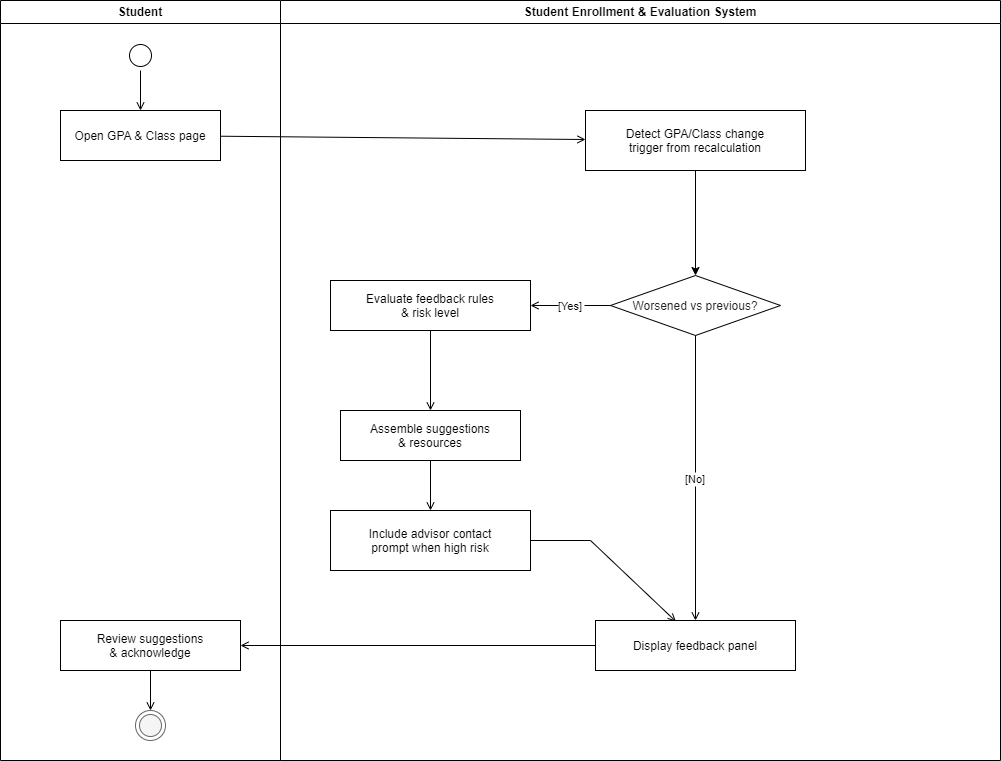

The diagram above was exported from draw.io. Its source (the exported page's mxGraphModel, read from the mxfile embedded in the PNG):
<mxGraphModel dx="508" dy="655" grid="1" gridSize="10" guides="1" tooltips="1" connect="1" arrows="1" fold="1" page="1" pageScale="1" pageWidth="1600" pageHeight="1000" math="0" shadow="0">
  <root>
    <mxCell id="0" />
    <mxCell id="1" parent="0" />
    <mxCell id="lane_student" value="Student" style="swimlane;whiteSpace=wrap" parent="1" vertex="1">
      <mxGeometry x="60" y="40" width="280" height="760" as="geometry" />
    </mxCell>
    <mxCell id="start" value="" style="ellipse;shape=startState;fillColor=#FFFFFF;strokeColor=#000000;" parent="lane_student" vertex="1">
      <mxGeometry x="125" y="40" width="30" height="30" as="geometry" />
    </mxCell>
    <mxCell id="a1" value="Open GPA &amp; Class page" style="" parent="lane_student" vertex="1">
      <mxGeometry x="60" y="110" width="160" height="50" as="geometry" />
    </mxCell>
    <mxCell id="a7" value="Review suggestions&#10;&amp; acknowledge" style="" parent="lane_student" vertex="1">
      <mxGeometry x="60" y="620" width="180" height="50" as="geometry" />
    </mxCell>
    <mxCell id="end" value="" style="ellipse;shape=endState;fillColor=#f5f5f5;strokeColor=#666666" parent="lane_student" vertex="1">
      <mxGeometry x="135" y="710" width="30" height="30" as="geometry" />
    </mxCell>
    <mxCell id="e1" value="" style="endArrow=open;strokeColor=#000000;endFill=1;rounded=0" parent="lane_student" source="start" target="a1" edge="1">
      <mxGeometry relative="1" as="geometry" />
    </mxCell>
    <mxCell id="e7" value="" style="endArrow=open;strokeColor=#000000;endFill=1;rounded=0" parent="lane_student" source="a7" target="end" edge="1">
      <mxGeometry relative="1" as="geometry" />
    </mxCell>
    <mxCell id="lane_system" value="Student Enrollment &amp; Evaluation System" style="swimlane;whiteSpace=wrap" parent="1" vertex="1">
      <mxGeometry x="340" y="40" width="720" height="760" as="geometry" />
    </mxCell>
    <mxCell id="2" style="edgeStyle=none;html=1;entryX=0.5;entryY=0;entryDx=0;entryDy=0;" parent="lane_system" source="a2" target="d1" edge="1">
      <mxGeometry relative="1" as="geometry" />
    </mxCell>
    <mxCell id="a2" value="Detect GPA/Class change&#10;trigger from recalculation" style="" parent="lane_system" vertex="1">
      <mxGeometry x="305" y="110" width="220" height="60" as="geometry" />
    </mxCell>
    <mxCell id="d1" value="Worsened vs previous?" style="rhombus;fillColor=#ffffff;strokeColor=#000000;fontColor=#272525;" parent="lane_system" vertex="1">
      <mxGeometry x="330" y="275" width="170" height="60" as="geometry" />
    </mxCell>
    <mxCell id="a3" value="Evaluate feedback rules&#10;&amp; risk level" style="" parent="lane_system" vertex="1">
      <mxGeometry x="50" y="280" width="200" height="50" as="geometry" />
    </mxCell>
    <mxCell id="a4" value="Assemble suggestions&#10;&amp; resources" style="" parent="lane_system" vertex="1">
      <mxGeometry x="60" y="410" width="180" height="50" as="geometry" />
    </mxCell>
    <mxCell id="a5" value="Include advisor contact&#10;prompt when high risk" style="" parent="lane_system" vertex="1">
      <mxGeometry x="50" y="510" width="200" height="60" as="geometry" />
    </mxCell>
    <mxCell id="a6" value="Display feedback panel" style="" parent="lane_system" vertex="1">
      <mxGeometry x="315" y="620" width="200" height="50" as="geometry" />
    </mxCell>
    <mxCell id="e3" value="" style="endArrow=open;strokeColor=#000000;endFill=1;rounded=0" parent="lane_system" source="a3" target="a4" edge="1">
      <mxGeometry relative="1" as="geometry" />
    </mxCell>
    <mxCell id="e4" value="" style="endArrow=open;strokeColor=#000000;endFill=1;rounded=0" parent="lane_system" source="a4" target="a5" edge="1">
      <mxGeometry relative="1" as="geometry" />
    </mxCell>
    <mxCell id="e5" value="" style="endArrow=open;strokeColor=#000000;endFill=1;rounded=0;entryX=0.402;entryY=0.019;entryDx=0;entryDy=0;entryPerimeter=0;" parent="lane_system" source="a5" target="a6" edge="1">
      <mxGeometry relative="1" as="geometry">
        <Array as="points">
          <mxPoint x="310" y="540" />
        </Array>
      </mxGeometry>
    </mxCell>
    <mxCell id="ex1" value="" style="endArrow=open;strokeColor=#000000;endFill=1;rounded=0" parent="1" source="a1" target="a2" edge="1">
      <mxGeometry relative="1" as="geometry" />
    </mxCell>
    <mxCell id="ex2" value="[Yes]" style="endArrow=open;strokeColor=#000000;endFill=1;rounded=0" parent="1" source="d1" target="a3" edge="1">
      <mxGeometry relative="1" as="geometry" />
    </mxCell>
    <mxCell id="ex3" value="[No]" style="endArrow=open;strokeColor=#000000;endFill=1;rounded=0" parent="1" source="d1" target="a6" edge="1">
      <mxGeometry relative="1" as="geometry" />
    </mxCell>
    <mxCell id="ex4" value="" style="endArrow=open;strokeColor=#000000;endFill=1;rounded=0" parent="1" source="a6" target="a7" edge="1">
      <mxGeometry relative="1" as="geometry" />
    </mxCell>
  </root>
</mxGraphModel>